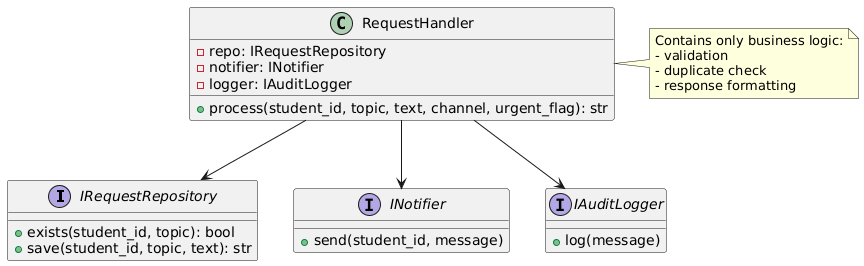

The diagram above was rendered by PlantUML. Its source (embedded in the PNG):
@startuml
interface IRequestRepository {
    +exists(student_id, topic): bool
    +save(student_id, topic, text): str
}

interface INotifier {
    +send(student_id, message)
}

interface IAuditLogger {
    +log(message)
}

class RequestHandler {
    -repo: IRequestRepository
    -notifier: INotifier
    -logger: IAuditLogger
    +process(student_id, topic, text, channel, urgent_flag): str
}

RequestHandler --> IRequestRepository
RequestHandler --> INotifier
RequestHandler --> IAuditLogger

note right of RequestHandler
  Contains only business logic:
  - validation
  - duplicate check
  - response formatting
end note
@enduml